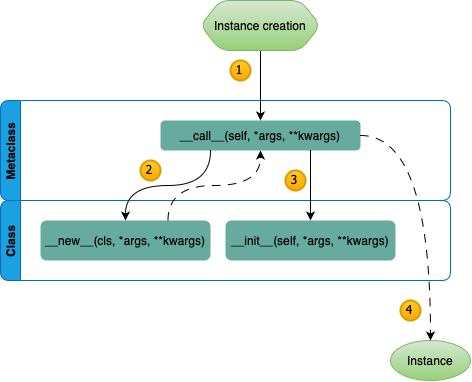

The diagram above was exported from draw.io. Its source (the exported page's mxGraphModel, read from the mxfile embedded in the PNG):
<mxGraphModel dx="1277" dy="801" grid="1" gridSize="10" guides="1" tooltips="1" connect="1" arrows="1" fold="1" page="1" pageScale="1" pageWidth="850" pageHeight="1100" math="0" shadow="0">
  <root>
    <mxCell id="0" />
    <mxCell id="1" parent="0" />
    <mxCell id="2" value="Metaclass" style="swimlane;startSize=20;horizontal=0;childLayout=treeLayout;horizontalTree=1;resizable=1;containerType=tree;fontSize=12;arcSize=15;rounded=1;shadow=0;glass=0;absoluteArcSize=0;fixedWidth=0;autosize=1;fillColor=#1ba1e2;fontColor=#000000;strokeColor=#006EAF;" vertex="1" parent="1">
      <mxGeometry x="130" y="250" width="450" height="100" as="geometry" />
    </mxCell>
    <mxCell id="3" value="__call__(self, *args, **kwargs)" style="whiteSpace=wrap;html=1;rounded=1;fillColor=#67AB9F;strokeColor=none;fontColor=#000000;" vertex="1" parent="2">
      <mxGeometry x="160" y="20" width="200" height="30" as="geometry" />
    </mxCell>
    <mxCell id="4" value="2" style="ellipse;whiteSpace=wrap;html=1;aspect=fixed;strokeWidth=2;fontFamily=Tahoma;spacingBottom=4;spacingRight=2;strokeColor=#d79b00;fillColor=#ffcd28;gradientColor=#ffa500;" vertex="1" parent="2">
      <mxGeometry x="140" y="60" width="20" height="20" as="geometry" />
    </mxCell>
    <mxCell id="5" value="3" style="ellipse;whiteSpace=wrap;html=1;aspect=fixed;strokeWidth=2;fontFamily=Tahoma;spacingBottom=4;spacingRight=2;strokeColor=#d79b00;fillColor=#ffcd28;gradientColor=#ffa500;" vertex="1" parent="2">
      <mxGeometry x="285" y="70" width="20" height="20" as="geometry" />
    </mxCell>
    <mxCell id="6" value="Class" style="swimlane;startSize=20;horizontal=0;childLayout=treeLayout;horizontalTree=1;resizable=1;containerType=tree;fontSize=12;rounded=1;autosize=1;fillColor=#1ba1e2;fontColor=#000000;strokeColor=#006EAF;" vertex="1" parent="1">
      <mxGeometry x="130" y="350" width="450" height="80" as="geometry" />
    </mxCell>
    <mxCell id="7" value="__new__(cls, *args, **kwargs)" style="whiteSpace=wrap;html=1;rounded=1;fontColor=#000000;fillColor=#67AB9F;strokeColor=none;" vertex="1" parent="6">
      <mxGeometry x="40" y="20" width="170" height="40" as="geometry" />
    </mxCell>
    <mxCell id="8" value="__init__(self, *args, **kwargs)" style="whiteSpace=wrap;html=1;rounded=1;fontColor=#000000;fillColor=#67AB9F;strokeColor=none;" vertex="1" parent="6">
      <mxGeometry x="225" y="20" width="170" height="40" as="geometry" />
    </mxCell>
    <mxCell id="9" style="edgeStyle=orthogonalEdgeStyle;rounded=0;orthogonalLoop=1;jettySize=auto;html=1;entryX=0.5;entryY=0;entryDx=0;entryDy=0;curved=1;exitX=0.25;exitY=1;exitDx=0;exitDy=0;fontColor=#000000;" edge="1" source="3" target="7" parent="1">
      <mxGeometry relative="1" as="geometry" />
    </mxCell>
    <mxCell id="10" style="edgeStyle=orthogonalEdgeStyle;rounded=0;orthogonalLoop=1;jettySize=auto;html=1;exitX=0.5;exitY=1;exitDx=0;exitDy=0;entryX=0.5;entryY=0;entryDx=0;entryDy=0;curved=1;fontColor=#000000;" edge="1" source="11" target="3" parent="1">
      <mxGeometry relative="1" as="geometry" />
    </mxCell>
    <mxCell id="11" value="Instance creation" style="shape=hexagon;perimeter=hexagonPerimeter2;whiteSpace=wrap;html=1;fixedSize=1;rounded=1;fillStyle=auto;fillColor=#d5e8d4;strokeColor=#82b366;gradientColor=#97d077;fontColor=#000000;" vertex="1" parent="1">
      <mxGeometry x="330" y="150" width="120" height="50" as="geometry" />
    </mxCell>
    <mxCell id="12" style="edgeStyle=orthogonalEdgeStyle;rounded=0;orthogonalLoop=1;jettySize=auto;html=1;exitX=0.75;exitY=0;exitDx=0;exitDy=0;curved=1;dashed=1;dashPattern=8 8;entryX=0.5;entryY=1;entryDx=0;entryDy=0;fontColor=#000000;" edge="1" source="7" target="3" parent="1">
      <mxGeometry relative="1" as="geometry">
        <mxPoint x="334" y="280" as="targetPoint" />
      </mxGeometry>
    </mxCell>
    <mxCell id="13" style="edgeStyle=orthogonalEdgeStyle;rounded=0;orthogonalLoop=1;jettySize=auto;html=1;exitX=0.75;exitY=1;exitDx=0;exitDy=0;entryX=0.5;entryY=0;entryDx=0;entryDy=0;curved=1;fontColor=#000000;" edge="1" source="3" target="8" parent="1">
      <mxGeometry relative="1" as="geometry" />
    </mxCell>
    <mxCell id="14" value="Instance" style="ellipse;whiteSpace=wrap;html=1;fillColor=#d5e8d4;gradientColor=#97d077;strokeColor=#82b366;fontColor=#000000;" vertex="1" parent="1">
      <mxGeometry x="520" y="490" width="80" height="40" as="geometry" />
    </mxCell>
    <mxCell id="15" style="edgeStyle=orthogonalEdgeStyle;rounded=0;orthogonalLoop=1;jettySize=auto;html=1;exitX=1;exitY=0.5;exitDx=0;exitDy=0;curved=1;dashed=1;dashPattern=8 8;fontColor=#000000;" edge="1" source="3" target="14" parent="1">
      <mxGeometry relative="1" as="geometry" />
    </mxCell>
    <mxCell id="16" value="1" style="ellipse;whiteSpace=wrap;html=1;aspect=fixed;strokeWidth=2;fontFamily=Tahoma;spacingBottom=4;spacingRight=2;strokeColor=#d79b00;fillColor=#ffcd28;gradientColor=#ffa500;" vertex="1" parent="1">
      <mxGeometry x="360" y="210" width="20" height="20" as="geometry" />
    </mxCell>
    <mxCell id="17" value="4" style="ellipse;whiteSpace=wrap;html=1;aspect=fixed;strokeWidth=2;fontFamily=Tahoma;spacingBottom=4;spacingRight=2;strokeColor=#d79b00;fillColor=#ffcd28;gradientColor=#ffa500;" vertex="1" parent="1">
      <mxGeometry x="530" y="450" width="20" height="20" as="geometry" />
    </mxCell>
  </root>
</mxGraphModel>